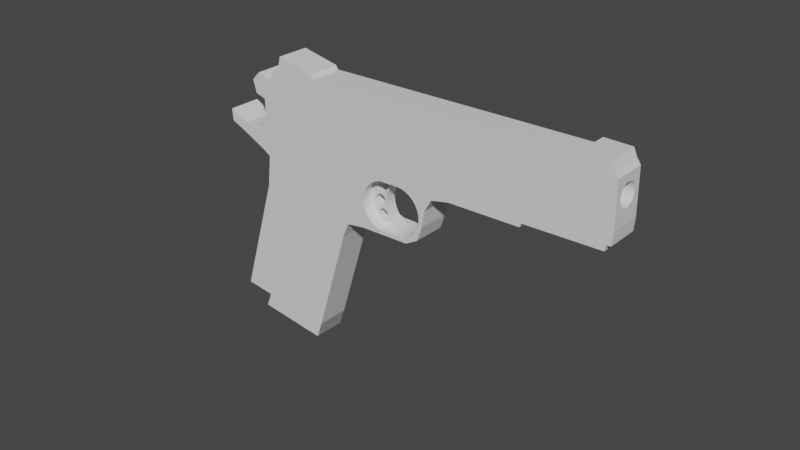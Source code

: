# Source: gun.blend  (saved by Blender 2.90.8; exported with 4.5.12 LTS)
import bpy
from mathutils import Matrix  # noqa: F401  (used for matrix-valued properties, if any)

bpy.ops.wm.read_factory_settings(use_empty=True)
scene = bpy.context.scene
scene.name = 'Scene'

# ---- collections
col_collection = bpy.data.collections.new('Collection'); scene.collection.children.link(col_collection)

# ---- materials (node trees are filled in below, after node groups)
mat_material = bpy.data.materials.new('Material')
mat_material.alpha_threshold = 0.0
mat_material.use_transparent_shadow = False
mat_material.line_color = (0.0, 0.0, 0.0, 1.0)

# ---- material node trees
mat_material.use_nodes = True; mat_material.node_tree.nodes.clear()
_N = mat_material.node_tree.nodes; _L = mat_material.node_tree.links
n0 = _N.new('ShaderNodeOutputMaterial'); n0.name = 'Material Output'; n0.location = (300, 300)
n1 = _N.new('ShaderNodeBsdfPrincipled'); n1.name = 'Principled BSDF'; n1.location = (10, 300)
n1.distribution = 'GGX'
n1.subsurface_method = 'BURLEY'
n1.inputs[2].default_value = 0.4
n1.inputs[3].default_value = 1.45
n1.inputs[27].default_value = (0.0, 0.0, 0.0, 1.0)
n1.inputs[28].default_value = 1.0
_L.new(n1.outputs[0], n0.inputs[0])
n0.is_active_output = True

# ---- world
world_world = bpy.data.worlds.new('World'); scene.world = world_world
world_world.use_nodes = True; world_world.node_tree.nodes.clear()
_N = world_world.node_tree.nodes; _L = world_world.node_tree.links
n0 = _N.new('ShaderNodeOutputWorld'); n0.name = 'World Output'; n0.location = (300, 300)
n1 = _N.new('ShaderNodeBackground'); n1.name = 'Background'; n1.location = (10, 300)
n1.inputs[0].default_value = (0.05088, 0.05088, 0.05088, 1.0)
_L.new(n1.outputs[0], n0.inputs[0])
n0.is_active_output = True
world_world.color = (0.05088, 0.05088, 0.05088)
world_world.use_sun_shadow = False
world_world.sun_shadow_jitter_overblur = 0.0

# ---- meshes
me_cube = bpy.data.meshes.new('Cube')
me_cube.from_pydata([(2.985, 0.2267, 5.528), (2.993, 0.2224, 5.475), (3.0, 0.2095, 5.424), (3.008, 0.1885, 5.377), (3.014, 0.1603, 5.335), (3.019, 0.126, 5.301), (3.023, 0.08677, 5.276), (3.025, 0.04424, 5.261), (3.026, -2.953e-07, 5.255), (3.025, -0.04424, 5.261), (3.023, -0.08677, 5.276), (3.019, -0.126, 5.301), (3.014, -0.1603, 5.335), (3.008, -0.1885, 5.377), (3.0, -0.2095, 5.424), (2.993, -0.2224, 5.475), (2.985, -0.2268, 5.528), (2.976, -0.2224, 5.581), (2.969, -0.2095, 5.632), (2.962, -0.1885, 5.68), (2.955, -0.1603, 5.721), (2.95, -0.126, 5.755), (2.946, -0.08677, 5.78), (2.944, -0.04424, 5.796), (2.943, -9.24e-08, 5.801), (2.944, 0.04424, 5.796), (2.946, 0.08677, 5.78), (2.95, 0.126, 5.755), (2.955, 0.1603, 5.721), (2.962, 0.1885, 5.68), (2.969, 0.2095, 5.632), (2.976, 0.2224, 5.581), (1.25, 0.3431, 1.996), (0.9905, 0.3431, -0.862), (1.25, -0.3431, 1.996), (0.9905, -0.3431, -0.862), (-0.8058, 0.3431, 2.137), (-1.087, 0.3431, -1.034), (-0.8058, -0.3431, 2.137), (-1.087, -0.3431, -1.034), (1.32, 0.3431, 2.401), (1.32, -0.3431, 2.401), (-0.8545, 0.3431, 2.95), (-0.8545, -0.3431, 2.95), (1.709, 0.3431, 2.559), (1.709, -0.3431, 2.559), (2.715, 0.3431, 2.801), (2.715, -0.3431, 2.801), (2.943, 0.3431, 3.035), (2.943, -0.3431, 3.035), (2.989, 0.3431, 3.41), (2.989, -0.3431, 3.41), (2.981, 0.3431, 3.843), (2.981, -0.3431, 3.843), (3.078, 0.3431, 4.187), (3.078, -0.3431, 4.187), (3.429, 0.3431, 4.365), (3.429, -0.3431, 4.365), (4.9, 0.3431, 4.713), (4.9, -0.3431, 4.713), (4.908, 0.3431, 4.813), (4.908, -0.3431, 4.813), (6.455, 0.3431, 5.191), (6.455, -0.3431, 5.191), (6.456, 0.3431, 5.332), (6.456, -0.3431, 5.332), (6.543, 0.3431, 5.366), (6.543, -0.3431, 5.366), (6.518, 0.3431, 5.682), (6.518, -0.3431, 5.682), (6.342, 0.3431, 6.764), (6.342, -0.3431, 6.764), (6.244, 0.3431, 6.882), (6.244, -0.3431, 6.882), (6.149, 0.3431, 7.056), (6.149, -0.3431, 7.056), (5.604, 0.3431, 6.947), (5.604, -0.3431, 6.947), (5.593, 0.3431, 6.79), (5.593, -0.3431, 6.79), (0.03682, 0.3431, 5.502), (0.03682, -0.3431, 5.502), (-0.02187, 0.3431, 5.586), (-0.02187, -0.3431, 5.586), (-0.8281, 0.3431, 5.614), (-0.8281, -0.3431, 5.614), (-0.8403, 0.3431, 5.317), (-0.8403, -0.3431, 5.317), (-0.972, 0.3431, 5.203), (-0.972, -0.3431, 5.203), (-0.9785, 0.3431, 5.019), (-0.9785, -0.3431, 5.019), (-1.088, 0.3431, 4.91), (-1.088, -0.3431, 4.91), (-1.335, 0.3431, 4.952), (-1.335, -0.3431, 4.952), (-1.468, 0.3431, 4.698), (-1.468, -0.3431, 4.698), (-1.344, 0.3431, 4.404), (-1.344, -0.3431, 4.404), (-1.121, 0.3431, 4.37), (-1.121, -0.3431, 4.37), (-1.04, 0.3431, 3.912), (-1.04, -0.3431, 3.912), (-1.094, 0.3431, 3.661), (-1.094, -0.3431, 3.661), (-1.294, 0.3431, 3.546), (-1.294, -0.3431, 3.546), (-1.58, 0.3431, 3.467), (-1.58, -0.3431, 3.467), (-1.993, 0.3431, 3.625), (-1.993, -0.3431, 3.625), (-1.926, 0.3431, 3.332), (-1.926, -0.3431, 3.332), (-1.578, 0.3431, 3.229), (-1.578, -0.3431, 3.229), (-1.021, 0.3431, 3.033), (-1.021, -0.3431, 3.033), (0.9905, 0.3431, -0.862), (0.9905, -0.3431, -0.862), (-1.087, 0.3431, -1.034), (-1.087, -0.3431, -1.034), (-0.4705, -0.3431, -0.995), (-0.4705, 0.3431, -0.995), (0.9379, 0.3431, -1.302), (0.9379, -0.3431, -1.302), (0.9379, 0.3431, -1.302), (0.9379, -0.3431, -1.302), (-0.5303, -0.3431, -1.388), (-0.5303, 0.3431, -1.388), (2.402, -0.3431, 4.063), (2.402, 0.3431, 4.063), (2.501, -0.3431, 4.05), (2.501, 0.3431, 4.05), (2.302, -0.3431, 4.053), (2.302, 0.3431, 4.053), (1.913, -0.3431, 3.952), (1.913, 0.3431, 3.952), (2.597, -0.3431, 4.013), (2.597, 0.3431, 4.013), (1.824, -0.3431, 3.896), (1.824, 0.3431, 3.896), (2.684, -0.3431, 3.953), (2.684, 0.3431, 3.953), (1.746, -0.3431, 3.82), (1.746, 0.3431, 3.82), (2.823, -0.3431, 3.779), (2.823, 0.3431, 3.779), (2.761, -0.3431, 3.874), (2.761, 0.3431, 3.874), (1.681, -0.3431, 3.726), (1.681, 0.3431, 3.726), (1.603, -0.3431, 3.502), (1.603, 0.3431, 3.502), (1.633, -0.3431, 3.619), (1.633, 0.3431, 3.619), (2.897, -0.3431, 3.552), (2.897, 0.3431, 3.552), (2.869, -0.3431, 3.67), (2.869, 0.3431, 3.67), (2.673, -0.3431, 2.915), (2.673, 0.3431, 2.915), (1.996, -0.3431, 2.761), (1.996, 0.3431, 2.761), (2.584, -0.3431, 2.858), (2.584, 0.3431, 2.858), (2.752, -0.3431, 2.991), (2.752, 0.3431, 2.991), (2.488, -0.3431, 2.824), (2.488, 0.3431, 2.824), (1.628, -0.3431, 3.141), (1.628, 0.3431, 3.141), (2.096, -0.3431, 2.747), (2.096, 0.3431, 2.747), (2.864, -0.3431, 3.192), (2.864, 0.3431, 3.192), (2.895, -0.3431, 3.309), (2.895, 0.3431, 3.309), (2.816, -0.3431, 3.085), (2.816, 0.3431, 3.085), (1.813, -0.3431, 2.857), (1.813, 0.3431, 2.857), (1.674, -0.3431, 3.032), (1.674, 0.3431, 3.032), (1.901, -0.3431, 2.798), (1.901, 0.3431, 2.798), (1.737, -0.3431, 2.936), (1.737, 0.3431, 2.936), (2.906, -0.3431, 3.43), (2.906, 0.3431, 3.43), (1.6, -0.3431, 3.258), (1.6, 0.3431, 3.258), (1.592, -0.3431, 3.38), (1.592, 0.3431, 3.38), (6.46, -3.808e-07, 6.034), (6.46, -0.04424, 6.04), (6.46, 0.04424, 6.04), (6.457, -0.08677, 6.055), (6.453, -0.126, 6.08), (6.457, 0.08677, 6.055), (6.448, -0.1603, 6.114), (6.453, 0.126, 6.08), (6.448, 0.1603, 6.114), (6.441, -0.1885, 6.155), (6.433, -0.2095, 6.202), (6.441, 0.1885, 6.155), (6.433, 0.2095, 6.202), (6.425, -0.2224, 6.253), (6.425, 0.2224, 6.253), (6.416, -0.2268, 6.307), (6.408, -0.2224, 6.36), (6.416, 0.2267, 6.307), (6.408, 0.2224, 6.36), (6.399, -0.2095, 6.411), (6.392, -0.1885, 6.458), (6.399, 0.2095, 6.411), (6.392, 0.1885, 6.458), (6.385, -0.1603, 6.499), (6.38, -0.126, 6.533), (6.385, 0.1603, 6.499), (6.38, 0.126, 6.533), (6.376, -0.08677, 6.558), (6.373, -0.04424, 6.573), (6.376, 0.08677, 6.558), (6.373, 0.04424, 6.573), (6.372, -1.778e-07, 6.579), (1.901, -0.1168, 3.954), (1.901, 0.1168, 3.954), (1.812, -0.1168, 3.898), (1.812, 0.1168, 3.898), (1.734, -0.1168, 3.822), (1.734, 0.1168, 3.822), (1.669, -0.1168, 3.728), (1.669, 0.1168, 3.728), (1.591, -0.1168, 3.504), (1.591, 0.1168, 3.504), (1.621, -0.1168, 3.621), (1.621, 0.1168, 3.621), (1.984, -0.1168, 2.763), (1.984, 0.1168, 2.763), (1.616, -0.1168, 3.143), (1.616, 0.1168, 3.143), (2.083, -0.1168, 2.75), (2.083, 0.1168, 2.75), (1.801, -0.1168, 2.859), (1.801, 0.1168, 2.859), (1.662, -0.1168, 3.034), (1.662, 0.1168, 3.034), (1.889, -0.1168, 2.8), (1.889, 0.1168, 2.8), (1.724, -0.1168, 2.938), (1.724, 0.1168, 2.938), (1.588, -0.1168, 3.26), (1.588, 0.1168, 3.26), (1.579, -0.1168, 3.382), (1.579, 0.1168, 3.382), (2.282, -0.1168, 4.05), (2.282, 0.1168, 4.05), (2.193, -0.1168, 3.993), (2.193, 0.1168, 3.993), (2.115, -0.1168, 3.917), (2.115, 0.1168, 3.917), (2.05, -0.1168, 3.823), (2.05, 0.1168, 3.823), (1.971, -0.1168, 3.599), (1.971, 0.1168, 3.599), (2.002, -0.1168, 3.716), (2.002, 0.1168, 3.716), (2.365, -0.1168, 2.858), (2.365, 0.1168, 2.858), (1.997, -0.1168, 3.238), (1.997, 0.1168, 3.238), (2.464, -0.1168, 2.845), (2.464, 0.1168, 2.845), (2.182, -0.1168, 2.954), (2.182, 0.1168, 2.954), (2.043, -0.1168, 3.129), (2.043, 0.1168, 3.129), (2.269, -0.1168, 2.895), (2.269, 0.1168, 2.895), (2.105, -0.1168, 3.033), (2.105, 0.1168, 3.033), (1.969, -0.1168, 3.355), (1.969, 0.1168, 3.355), (1.96, -0.1168, 3.477), (1.96, 0.1168, 3.477), (1.829, 0.1168, 2.985), (1.829, -0.1168, 2.985), (1.831, 0.1168, 3.012), (1.831, -0.1168, 3.012), (1.985, 0.1168, 3.109), (1.985, -0.1168, 3.109), (1.977, -0.1168, 3.113), (1.977, 0.1168, 3.113), (1.964, -0.1168, 3.117), (1.964, 0.1168, 3.117), (1.83, -0.1168, 2.965), (1.83, 0.1168, 2.965), (1.831, 0.1168, 2.958), (1.831, -0.1168, 2.958), (1.943, -0.1168, 3.12), (1.943, 0.1168, 3.12), (2.021, 0.1168, 3.079), (2.021, -0.1168, 3.079), (2.005, 0.1168, 3.096), (2.005, -0.1168, 3.096), (2.04, -0.1168, 2.919), (2.034, 0.1168, 2.906), (2.034, -0.1168, 2.906), (2.019, 0.1168, 2.885), (2.019, -0.1168, 2.885), (2.035, 0.1168, 3.058), (2.035, -0.1168, 3.058), (1.94, 0.1168, 2.846), (1.94, -0.1168, 2.846), (1.837, 0.1168, 2.932), (1.837, -0.1168, 2.932), (1.863, 0.1168, 3.081), (1.863, -0.1168, 3.081), (1.867, 0.1168, 3.085), (1.918, 0.1168, 2.849), (1.918, -0.1168, 2.849), (2.051, 0.1168, 2.955), (2.051, -0.1168, 2.955), (2.053, 0.1168, 2.981), (2.053, -0.1168, 2.981), (2.044, 0.1168, 2.929), (2.04, 0.1168, 2.919), (2.044, -0.1168, 2.929), (2.051, 0.1168, 3.008), (2.051, -0.1168, 3.008), (2.049, -0.1168, 3.019), (1.838, 0.1168, 3.037), (1.838, -0.1168, 3.037), (1.849, 0.1168, 3.061), (1.849, -0.1168, 3.061), (1.867, -0.1168, 3.085), (1.88, -0.1168, 3.098), (1.88, 0.1168, 3.098), (1.921, -0.1168, 3.118), (1.921, 0.1168, 3.118), (1.983, 0.1168, 2.856), (1.983, -0.1168, 2.856), (2.045, 0.1168, 3.034), (2.049, 0.1168, 3.019), (2.045, -0.1168, 3.034), (2.002, 0.1168, 2.868), (2.002, -0.1168, 2.868), (1.861, 0.1168, 2.888), (1.861, -0.1168, 2.888), (1.871, -0.1168, 2.877), (1.871, 0.1168, 2.877), (1.878, 0.1168, 2.87), (1.878, -0.1168, 2.87), (1.847, 0.1168, 2.909), (1.847, -0.1168, 2.909), (1.897, 0.1168, 2.857), (1.897, -0.1168, 2.857), (1.962, 0.1168, 2.848), (1.962, -0.1168, 2.848), (1.9, -0.1168, 3.111), (1.9, 0.1168, 3.111), (1.714, 0.1168, 3.309), (1.714, -0.1168, 3.309), (1.717, 0.1168, 3.336), (1.717, -0.1168, 3.336), (1.871, -0.1168, 3.433), (1.871, 0.1168, 3.433), (1.85, -0.1168, 3.442), (1.85, 0.1168, 3.442), (1.716, -0.1168, 3.292), (1.716, 0.1168, 3.282), (1.716, 0.1168, 3.292), (1.716, -0.1168, 3.282), (1.828, -0.1168, 3.444), (1.828, 0.1168, 3.444), (1.828, -0.1168, 3.444), (1.828, 0.1168, 3.444), (1.907, -0.1168, 3.403), (1.907, 0.1168, 3.403), (1.89, -0.1168, 3.42), (1.89, 0.1168, 3.42), (1.919, -0.1168, 3.23), (1.919, 0.1168, 3.23), (1.91, 0.1168, 3.216), (1.91, -0.1168, 3.216), (1.905, -0.1168, 3.209), (1.905, 0.1168, 3.209), (1.92, -0.1168, 3.382), (1.92, 0.1168, 3.382), (1.825, -0.1168, 3.17), (1.825, 0.1168, 3.17), (1.722, 0.1168, 3.256), (1.722, -0.1168, 3.256), (1.748, -0.1168, 3.406), (1.748, 0.1168, 3.406), (1.803, -0.1168, 3.173), (1.803, 0.1168, 3.173), (1.936, 0.1168, 3.279), (1.936, -0.1168, 3.279), (1.939, 0.1168, 3.306), (1.939, -0.1168, 3.306), (1.929, 0.1168, 3.253), (1.929, -0.1168, 3.253), (1.937, 0.1168, 3.332), (1.937, -0.1168, 3.332), (1.933, -0.1168, 3.347), (1.723, 0.1168, 3.361), (1.723, -0.1168, 3.361), (1.734, -0.1168, 3.385), (1.734, 0.1168, 3.385), (1.765, -0.1168, 3.422), (1.765, 0.1168, 3.422), (1.806, -0.1168, 3.442), (1.806, 0.1168, 3.442), (1.868, -0.1168, 3.18), (1.868, 0.1168, 3.18), (1.931, -0.1168, 3.358), (1.931, 0.1168, 3.358), (1.933, 0.1168, 3.347), (1.888, -0.1168, 3.192), (1.888, 0.1168, 3.192), (1.746, -0.1168, 3.212), (1.746, 0.1168, 3.212), (1.763, -0.1168, 3.194), (1.763, 0.1168, 3.194), (1.779, -0.1168, 3.183), (1.732, -0.1168, 3.233), (1.732, 0.1168, 3.233), (1.782, -0.1168, 3.181), (1.782, 0.1168, 3.181), (1.847, -0.1168, 3.172), (1.847, 0.1168, 3.172), (1.779, 0.1168, 3.183), (1.785, -0.1168, 3.435), (1.785, 0.1168, 3.435), (1.782, -0.1168, 3.433), (1.782, 0.1168, 3.433), (1.719, 0.1168, 3.672), (1.719, -0.1168, 3.672), (1.721, 0.1168, 3.699), (1.721, -0.1168, 3.699), (1.875, -0.1168, 3.796), (1.875, 0.1168, 3.796), (1.854, -0.1168, 3.804), (1.854, 0.1168, 3.804), (1.72, -0.1168, 3.645), (1.72, -0.1168, 3.646), (1.72, 0.1168, 3.646), (1.72, 0.1168, 3.645), (1.832, -0.1168, 3.807), (1.832, 0.1168, 3.807), (1.911, -0.1168, 3.766), (1.911, 0.1168, 3.766), (1.894, -0.1168, 3.783), (1.894, 0.1168, 3.783), (1.923, -0.1168, 3.592), (1.923, 0.1168, 3.592), (1.919, 0.1168, 3.586), (1.919, -0.1168, 3.586), (1.909, 0.1168, 3.572), (1.909, -0.1168, 3.572), (1.925, -0.1168, 3.745), (1.925, 0.1168, 3.745), (1.829, 0.1168, 3.533), (1.829, -0.1168, 3.533), (1.726, -0.1168, 3.619), (1.726, 0.1168, 3.619), (1.752, -0.1168, 3.768), (1.752, 0.1168, 3.768), (1.807, 0.1168, 3.536), (1.807, -0.1168, 3.536), (1.94, -0.1168, 3.642), (1.94, 0.1168, 3.642), (1.943, -0.1168, 3.668), (1.943, 0.1168, 3.668), (1.934, -0.1168, 3.616), (1.934, 0.1168, 3.616), (1.941, -0.1168, 3.695), (1.94, -0.1168, 3.7), (1.941, 0.1168, 3.695), (1.728, 0.1168, 3.724), (1.728, -0.1168, 3.724), (1.737, -0.1168, 3.745), (1.737, 0.1168, 3.745), (1.738, -0.1168, 3.748), (1.738, 0.1168, 3.748), (1.77, -0.1168, 3.785), (1.77, 0.1168, 3.785), (1.81, -0.1168, 3.805), (1.81, 0.1168, 3.805), (1.872, 0.1168, 3.543), (1.872, -0.1168, 3.543), (1.935, -0.1168, 3.721), (1.935, 0.1168, 3.721), (1.94, 0.1168, 3.7), (1.893, -0.1168, 3.784), (1.893, 0.1168, 3.784), (1.892, 0.1168, 3.555), (1.892, -0.1168, 3.555), (1.75, -0.1168, 3.574), (1.75, 0.1168, 3.574), (1.767, -0.1168, 3.557), (1.767, 0.1168, 3.557), (1.777, -0.1168, 3.551), (1.737, -0.1168, 3.595), (1.737, 0.1168, 3.595), (1.786, 0.1168, 3.544), (1.786, -0.1168, 3.544), (1.851, 0.1168, 3.535), (1.851, -0.1168, 3.535), (1.777, 0.1168, 3.551), (1.789, -0.1168, 3.798), (1.789, 0.1168, 3.798)], [], [(0, 1, 208, 211), (1, 2, 206, 208), (2, 3, 205, 206), (3, 4, 202, 205), (4, 5, 201, 202), (5, 6, 199, 201), (6, 7, 196, 199), (7, 8, 194, 196), (8, 9, 195, 194), (9, 10, 197, 195), (10, 11, 198, 197), (11, 12, 200, 198), (12, 13, 203, 200), (13, 14, 204, 203), (14, 15, 207, 204), (15, 16, 209, 207), (16, 17, 210, 209), (17, 18, 213, 210), (18, 19, 214, 213), (19, 20, 217, 214), (20, 21, 218, 217), (21, 22, 221, 218), (22, 23, 222, 221), (23, 24, 225, 222), (24, 25, 224, 225), (25, 26, 223, 224), (26, 27, 220, 223), (27, 28, 219, 220), (28, 29, 216, 219), (29, 30, 215, 216), (30, 31, 212, 215), (31, 0, 211, 212), (0, 31, 30, 29, 28, 27, 26, 25, 24, 23, 22, 21, 20, 19, 18, 17, 16, 15, 14, 13, 12, 11, 10, 9, 8, 7, 6, 5, 4, 3, 2, 1), (36, 38, 43, 42), (35, 34, 38, 39), (39, 38, 36, 37), (33, 32, 34, 35), (37, 36, 32, 33, 123), (40, 42, 43, 41), (34, 32, 40, 41), (32, 36, 42, 40), (38, 34, 41, 43), (41, 40, 44, 45), (45, 44, 46, 47), (47, 46, 48, 49), (49, 48, 50, 51), (51, 50, 52, 53), (53, 52, 54, 55), (55, 54, 56, 57), (57, 56, 58, 59), (59, 58, 60, 61), (61, 60, 62, 63), (63, 62, 64, 65), (65, 64, 66, 67), (67, 66, 68, 69), (69, 68, 70, 211, 208, 206, 205, 202, 201, 199, 196, 194, 195, 197, 198, 200, 203, 204, 207, 209, 71), (71, 70, 72, 73), (73, 72, 74, 75), (75, 74, 76, 77), (77, 76, 78, 79), (79, 78, 80, 81), (81, 80, 82, 83), (83, 82, 84, 85), (85, 84, 86, 87), (87, 86, 88, 89), (89, 88, 90, 91), (91, 90, 92, 93), (93, 92, 94, 95), (95, 94, 96, 97), (97, 96, 98, 99), (99, 98, 100, 101), (101, 100, 102, 103), (103, 102, 104, 105), (105, 104, 106, 107), (107, 106, 108, 109), (109, 108, 110, 111), (111, 110, 112, 113), (113, 112, 114, 115), (115, 114, 116, 117), (117, 43, 42, 116), (41, 45, 47, 49, 51, 188, 176, 174, 178, 166, 160, 164, 168, 172, 162, 184, 180, 186, 182, 170, 190, 192, 113, 115, 117, 43), (42, 116, 114, 112, 193, 191, 171, 183, 187, 181, 185, 163, 173, 169, 165, 161, 167, 179, 175, 177, 189, 50, 48, 46, 44, 40), (120, 118, 119, 122, 121), (119, 118, 126, 127), (33, 35, 125, 124), (122, 119, 127, 128), (123, 33, 124, 129), (122, 128, 129, 123), (125, 126, 127, 128, 129, 124), (189, 188, 156, 157), (179, 178, 174, 175), (175, 174, 176, 177), (186, 180, 244, 250), (159, 158, 146, 147), (157, 156, 158, 159), (149, 148, 142, 143), (135, 134, 136, 137), (173, 172, 168, 169), (162, 172, 242, 238), (169, 168, 164, 165), (163, 185, 249, 239), (143, 142, 138, 139), (50, 189, 157, 159, 147, 149, 143, 139, 133, 131, 135, 137, 141, 145, 151, 155, 153, 193, 112, 110, 108, 106, 104, 102, 100, 98, 96, 94, 92, 90, 88, 86, 84, 82, 80, 78, 76, 74, 72, 70, 68, 66, 64, 62, 60, 58, 56, 54, 52), (184, 162, 238, 248), (139, 138, 132, 133), (167, 166, 178, 179), (154, 152, 234, 236), (183, 171, 241, 247), (141, 137, 227, 229), (161, 160, 166, 167), (187, 183, 247, 251), (131, 130, 134, 135), (147, 146, 148, 149), (153, 155, 237, 235), (177, 176, 188, 189), (113, 192, 152, 154, 150, 144, 140, 136, 134, 130, 132, 138, 142, 148, 146, 158, 156, 188, 51, 53, 55, 57, 59, 61, 63, 65, 67, 69, 71, 73, 75, 77, 79, 81, 83, 85, 87, 89, 91, 93, 95, 97, 99, 101, 103, 105, 107, 109, 111), (170, 182, 246, 240), (136, 140, 228, 226), (133, 132, 130, 131), (165, 164, 160, 161), (182, 186, 250, 246), (155, 151, 233, 237), (191, 193, 255, 253), (121, 119, 122), (118, 120, 123), (71, 209, 210, 213, 214, 217, 218, 221, 222, 225, 224, 223, 220, 219, 216, 215, 212, 211, 70), (241, 253, 372, 371, 392, 428, 423, 425, 433), (227, 226, 256, 257), (236, 234, 504, 502, 500, 505, 466, 446, 447), (252, 240, 426, 424, 422, 427, 393, 373, 370), (235, 237, 448, 449, 467, 506, 501, 503, 511), (245, 251, 297, 298, 315, 354, 348, 351), (237, 233, 484, 481, 440, 438, 448), (250, 244, 350, 349, 355, 316, 299, 296), (232, 236, 447, 439, 441, 482, 483), (239, 249, 279, 269), (233, 231, 261, 263, 497, 443, 445, 451, 490, 513, 488, 469, 486, 484), (248, 238, 268, 278), (230, 232, 483, 485, 468, 487, 512, 489, 450, 444, 442, 496, 262, 260), (251, 247, 319, 317, 334, 332, 288, 286, 297), (140, 144, 230, 228), (173, 163, 239, 243), (181, 187, 251, 245), (145, 141, 229, 231), (137, 136, 226, 227), (190, 170, 240, 252), (171, 191, 253, 241), (192, 190, 252, 254), (172, 173, 243, 242), (144, 150, 232, 230), (152, 192, 254, 234), (151, 145, 231, 233), (180, 184, 248, 244), (193, 153, 235, 255), (150, 154, 236, 232), (185, 181, 245, 249), (285, 284, 282, 283), (267, 266, 264, 265), (257, 256, 258, 259), (279, 278, 268, 269), (261, 260, 262, 263), (265, 264, 284, 285), (275, 274, 278, 279), (277, 276, 280, 281), (283, 282, 270, 271), (269, 268, 272, 273), (259, 258, 260, 261), (271, 270, 276, 277), (263, 262, 266, 267), (281, 280, 274, 275), (240, 246, 336, 337, 360, 339, 300, 294, 292, 276, 270, 385, 386, 420, 415, 431, 390, 396, 429, 426), (242, 243, 273, 272), (254, 252, 370, 363, 365, 408, 409, 394, 411, 436), (247, 241, 433, 430, 397, 391, 432, 416, 421, 387, 384, 271, 277, 293, 295, 301, 340, 361, 338, 319), (234, 254, 436, 434, 413, 376, 374, 284, 264, 459, 461, 499, 492, 510, 465, 471, 508, 504), (238, 242, 272, 268), (255, 235, 511, 507, 470, 464, 509, 491, 498, 460, 458, 265, 285, 375, 377, 414, 435, 437), (243, 239, 269, 273), (226, 228, 258, 256), (253, 255, 437, 412, 395, 410, 407, 364, 362, 372), (244, 248, 278, 274, 306, 308, 310, 347, 342, 359, 314, 321, 357, 353, 350), (229, 227, 257, 259), (249, 245, 351, 352, 356, 320, 313, 358, 341, 346, 309, 307, 327, 275, 279), (228, 230, 260, 258), (246, 250, 296, 287, 289, 333, 335, 318, 336), (231, 229, 259, 261), (324, 325, 330, 329), (307, 308, 306, 328, 326, 327), (326, 328, 323, 322), (286, 287, 296, 299, 298, 297), (343, 345, 312, 311), (329, 330, 331, 345, 343, 344), (302, 303, 305, 304), (340, 339, 360, 361), (313, 314, 359, 358), (332, 333, 289, 288), (358, 359, 342, 341), (361, 360, 337, 338), (304, 305, 291, 290), (344, 343, 311, 302, 304, 290, 293, 277, 281), (356, 357, 321, 320), (290, 291, 292, 294, 295, 293), (327, 326, 322, 324, 329, 344, 281, 275), (309, 310, 308, 307), (317, 318, 335, 334), (288, 289, 287, 286), (292, 291, 305, 303, 312, 345, 331, 280, 276), (352, 353, 357, 356), (346, 347, 310, 309), (354, 355, 349, 348), (301, 300, 339, 340), (311, 312, 303, 302), (298, 299, 316, 315), (322, 323, 325, 324), (320, 321, 314, 313), (331, 330, 325, 323, 328, 306, 274, 280), (338, 337, 336, 318, 317, 319), (341, 342, 347, 346), (295, 294, 300, 301), (315, 316, 355, 354), (334, 335, 333, 332), (348, 349, 350, 353, 352, 351), (400, 401, 405, 404), (383, 382, 403, 402), (402, 403, 399, 398), (362, 363, 370, 373, 371, 372), (418, 417, 388, 389), (404, 405, 406, 417, 418, 419), (379, 378, 380, 381), (414, 413, 434, 435), (391, 390, 431, 432), (407, 408, 365, 364), (432, 431, 415, 416), (435, 434, 436, 411, 412, 437), (381, 380, 366, 367), (430, 429, 396, 397), (367, 366, 368, 369), (387, 386, 385, 382, 383, 384), (395, 394, 409, 410), (364, 365, 363, 362), (374, 368, 366, 380, 378, 388, 417, 406, 282, 284), (425, 424, 426, 429, 430, 433), (421, 420, 386, 387), (428, 427, 422, 423), (377, 376, 413, 414), (389, 388, 378, 379), (371, 373, 393, 392), (419, 418, 389, 379, 381, 367, 369, 375, 285, 283), (384, 383, 402, 398, 400, 404, 419, 283, 271), (398, 399, 401, 400), (406, 405, 401, 399, 403, 382, 385, 270, 282), (397, 396, 390, 391), (412, 411, 394, 395), (416, 415, 420, 421), (369, 368, 374, 376, 377, 375), (392, 393, 427, 428), (410, 409, 408, 407), (423, 422, 424, 425), (475, 474, 478, 480), (457, 456, 476, 477), (477, 476, 472, 473), (438, 439, 447, 446, 449, 448), (494, 493, 462, 463), (480, 478, 479, 493, 494, 495), (453, 452, 454, 455), (490, 489, 512, 513), (464, 465, 510, 509), (481, 482, 441, 440), (509, 510, 492, 491), (513, 512, 487, 488), (455, 454, 496, 442, 443, 497), (507, 508, 471, 470), (443, 442, 444, 445), (460, 461, 459, 456, 457, 458), (469, 468, 485, 486), (496, 454, 452, 462, 493, 479, 266, 262), (440, 441, 439, 438), (458, 457, 477, 473, 475, 480, 495, 267, 265), (495, 494, 463, 453, 455, 497, 263, 267), (503, 502, 504, 508, 507, 511), (498, 499, 461, 460), (506, 505, 500, 501), (451, 450, 489, 490), (463, 462, 452, 453), (449, 446, 466, 467), (473, 472, 474, 475), (470, 471, 465, 464), (488, 487, 468, 469), (491, 492, 499, 498), (445, 444, 450, 451), (467, 466, 505, 506), (486, 485, 483, 482, 481, 484), (479, 478, 474, 472, 476, 456, 459, 264, 266), (501, 500, 502, 503)])
_uv = me_cube.uv_layers.new(name='UVMap')
_uv.uv.foreach_set('vector', [1.0, 0.5, 0.9688, 0.5, 0.9688, 0.9814, 1.0, 0.9813, 0.9688, 0.5, 0.9375, 0.5, 0.9375, 0.9815, 0.9688, 0.9814, 0.9375, 0.5, 0.9062, 0.5, 0.9062, 0.9815, 0.9375, 0.9815, 0.9062, 0.5, 0.875, 0.5, 0.875, 0.9816, 0.9062, 0.9815, 0.875, 0.5, 0.8438, 0.5, 0.8438, 0.9816, 0.875, 0.9816, 0.8438, 0.5, 0.8125, 0.5, 0.8125, 0.9817, 0.8438, 0.9816, 0.8125, 0.5, 0.7812, 0.5, 0.7812, 0.9817, 0.8125, 0.9817, 0.7812, 0.5, 0.75, 0.5, 0.75, 0.9817, 0.7812, 0.9817, 0.75, 0.5, 0.7188, 0.5, 0.7188, 0.9817, 0.75, 0.9817, 0.7188, 0.5, 0.6875, 0.5, 0.6875, 0.9817, 0.7188, 0.9817, 0.6875, 0.5, 0.6562, 0.5, 0.6562, 0.9816, 0.6875, 0.9817, 0.6562, 0.5, 0.625, 0.5, 0.625, 0.9816, 0.6562, 0.9816, 0.625, 0.5, 0.5938, 0.5, 0.5938, 0.9815, 0.625, 0.9816, 0.5938, 0.5, 0.5625, 0.5, 0.5625, 0.9815, 0.5938, 0.9815, 0.5625, 0.5, 0.5312, 0.5, 0.5312, 0.9814, 0.5625, 0.9815, 0.5312, 0.5, 0.5, 0.5, 0.5, 0.9813, 0.5312, 0.9814, 0.5, 0.5, 0.4688, 0.5, 0.4688, 0.9812, 0.5, 0.9813, 0.4688, 0.5, 0.4375, 0.5, 0.4375, 0.9812, 0.4688, 0.9812, 0.4375, 0.5, 0.4062, 0.5, 0.4062, 0.9811, 0.4375, 0.9812, 0.4062, 0.5, 0.375, 0.5, 0.375, 0.981, 0.4062, 0.9811, 0.375, 0.5, 0.3438, 0.5, 0.3438, 0.981, 0.375, 0.981, 0.3438, 0.5, 0.3125, 0.5, 0.3125, 0.981, 0.3438, 0.981, 0.3125, 0.5, 0.2812, 0.5, 0.2812, 0.9809, 0.3125, 0.981, 0.2812, 0.5, 0.25, 0.5, 0.25, 0.9809, 0.2812, 0.9809, 0.25, 0.5, 0.2188, 0.5, 0.2188, 0.9809, 0.25, 0.9809, 0.2188, 0.5, 0.1875, 0.5, 0.1875, 0.981, 0.2188, 0.9809, 0.1875, 0.5, 0.1562, 0.5, 0.1562, 0.981, 0.1875, 0.981, 0.1562, 0.5, 0.125, 0.5, 0.125, 0.981, 0.1562, 0.981, 0.125, 0.5, 0.09375, 0.5, 0.09375, 0.9811, 0.125, 0.981, 0.09375, 0.5, 0.0625, 0.5, 0.0625, 0.9812, 0.09375, 0.9811, 0.0625, 0.5, 0.03125, 0.5, 0.03125, 0.9812, 0.0625, 0.9812, 0.03125, 0.5, 0.0, 0.5, 0.0, 0.9813, 0.03125, 0.9812, 0.75, 0.49, 0.7032, 0.4854, 0.6582, 0.4717, 0.6167, 0.4496, 0.5803, 0.4197, 0.5504, 0.3833, 0.5283, 0.3418, 0.5146, 0.2968, 0.51, 0.25, 0.5146, 0.2032, 0.5283, 0.1582, 0.5504, 0.1167, 0.5803, 0.08029, 0.6167, 0.05045, 0.6582, 0.02827, 0.7032, 0.01461, 0.75, 0.01, 0.7968, 0.01461, 0.8418, 0.02827, 0.8833, 0.05045, 0.9197, 0.08029, 0.9496, 0.1167, 0.9717, 0.1582, 0.9854, 0.2032, 0.99, 0.25, 0.9854, 0.2968, 0.9717, 0.3418, 0.9496, 0.3833, 0.9197, 0.4197, 0.8833, 0.4496, 0.8418, 0.4717, 0.7968, 0.4854, 0.625, 0.25, 0.625, 0.0, 0.625, 0.0, 0.625, 0.25, 0.375, 0.75, 0.625, 0.75, 0.625, 1.0, 0.375, 1.0, 0.375, 0.0, 0.625, 0.0, 0.625, 0.25, 0.375, 0.25, 0.375, 0.5, 0.625, 0.5, 0.625, 0.75, 0.375, 0.75, 0.375, 0.25, 0.625, 0.25, 0.625, 0.5, 0.375, 0.5, 0.375, 0.375, 0.625, 0.5, 0.875, 0.5, 0.875, 0.75, 0.625, 0.75, 0.625, 0.75, 0.625, 0.5, 0.625, 0.5, 0.625, 0.75, 0.625, 0.5, 0.625, 0.25, 0.625, 0.25, 0.625, 0.5, 0.625, 1.0, 0.625, 0.75, 0.625, 0.75, 0.625, 1.0, 0.625, 0.75, 0.625, 0.5, 0.625, 0.5, 0.625, 0.75, 0.625, 0.75, 0.625, 0.5, 0.625, 0.5, 0.625, 0.75, 0.625, 0.75, 0.625, 0.5, 0.625, 0.5, 0.625, 0.75, 0.625, 0.75, 0.625, 0.5, 0.625, 0.5, 0.625, 0.75, 0.625, 0.75, 0.625, 0.5, 0.625, 0.5, 0.625, 0.75, 0.625, 0.75, 0.625, 0.5, 0.625, 0.5, 0.625, 0.75, 0.625, 0.75, 0.625, 0.5, 0.625, 0.5, 0.625, 0.75, 0.625, 0.75, 0.625, 0.5, 0.625, 0.5, 0.625, 0.75, 0.625, 0.75, 0.625, 0.5, 0.625, 0.5, 0.625, 0.75, 0.625, 0.75, 0.625, 0.5, 0.625, 0.5, 0.625, 0.75, 0.625, 0.75, 0.625, 0.5, 0.625, 0.5, 0.625, 0.75, 0.625, 0.75, 0.625, 0.5, 0.625, 0.5, 0.625, 0.75, 0.625, 0.75, 0.625, 0.5, 0.625, 0.5, 0.625, 0.75, 0.625, 0.75, 0.625, 0.5, 0.625, 0.5, 0.625, 0.5424, 0.625, 0.544, 0.625, 0.5487, 0.625, 0.5563, 0.625, 0.5666, 0.625, 0.5791, 0.625, 0.5934, 0.625, 0.6089, 0.625, 0.625, 0.625, 0.6411, 0.625, 0.6566, 0.625, 0.6709, 0.625, 0.6834, 0.625, 0.6937, 0.625, 0.7013, 0.625, 0.706, 0.625, 0.7076, 0.625, 0.75, 0.625, 0.75, 0.625, 0.5, 0.625, 0.5, 0.625, 0.75, 0.625, 0.75, 0.625, 0.5, 0.625, 0.5, 0.625, 0.75, 0.625, 0.75, 0.625, 0.5, 0.625, 0.5, 0.625, 0.75, 0.625, 0.75, 0.625, 0.5, 0.625, 0.5, 0.625, 0.75, 0.625, 0.75, 0.625, 0.5, 0.625, 0.5, 0.625, 0.75, 0.625, 0.75, 0.625, 0.5, 0.625, 0.5, 0.625, 0.75, 0.625, 0.75, 0.625, 0.5, 0.625, 0.5, 0.625, 0.75, 0.625, 0.75, 0.625, 0.5, 0.625, 0.5, 0.625, 0.75, 0.625, 0.75, 0.625, 0.5, 0.625, 0.5, 0.625, 0.75, 0.625, 0.75, 0.625, 0.5, 0.625, 0.5, 0.625, 0.75, 0.625, 0.75, 0.625, 0.5, 0.625, 0.5, 0.625, 0.75, 0.625, 0.75, 0.625, 0.5, 0.625, 0.5, 0.625, 0.75, 0.625, 0.75, 0.625, 0.5, 0.625, 0.5, 0.625, 0.75, 0.625, 0.75, 0.625, 0.5, 0.625, 0.5, 0.625, 0.75, 0.625, 0.75, 0.625, 0.5, 0.625, 0.5, 0.625, 0.75, 0.625, 0.75, 0.625, 0.5, 0.625, 0.5, 0.625, 0.75, 0.625, 0.75, 0.625, 0.5, 0.625, 0.5, 0.625, 0.75, 0.625, 0.75, 0.625, 0.5, 0.625, 0.5, 0.625, 0.75, 0.625, 0.75, 0.625, 0.5, 0.625, 0.5, 0.625, 0.75, 0.625, 0.75, 0.625, 0.5, 0.625, 0.5, 0.625, 0.75, 0.625, 0.75, 0.625, 0.5, 0.625, 0.5, 0.625, 0.75, 0.625, 0.75, 0.625, 0.5, 0.625, 0.5, 0.625, 0.75, 0.625, 0.75, 0.625, 0.5, 0.625, 0.5, 0.625, 0.75, 0.0, 0.0, 0.0, 0.0, 0.0, 0.0, 0.0, 0.0, 0.0, 0.0, 0.0, 0.0, 0.0, 0.0, 0.0, 0.0, 0.0, 0.0, 0.0, 0.0, 0.0, 0.0, 0.0, 0.0, 0.0, 0.0, 0.0, 0.0, 0.0, 0.0, 0.0, 0.0, 0.0, 0.0, 0.0, 0.0, 0.0, 0.0, 0.0, 0.0, 0.0, 0.0, 0.0, 0.0, 0.0, 0.0, 0.0, 0.0, 0.0, 0.0, 0.0, 0.0, 0.0, 0.0, 0.0, 0.0, 0.0, 0.0, 0.0, 0.0, 0.0, 0.0, 0.0, 0.0, 0.0, 0.0, 0.0, 0.0, 0.0, 0.0, 0.0, 0.0, 0.0, 0.0, 0.0, 0.0, 0.0, 0.0, 0.0, 0.0, 0.0, 0.0, 0.0, 0.0, 0.0, 0.0, 0.0, 0.0, 0.0, 0.0, 0.0, 0.0, 0.0, 0.0, 0.0, 0.0, 0.0, 0.0, 0.0, 0.0, 0.0, 0.0, 0.0, 0.0, 0.0, 0.0, 0.0, 0.0, 0.0, 0.0, 0.0, 0.0, 0.125, 0.5, 0.375, 0.5, 0.375, 0.75, 0.25, 0.75, 0.125, 0.75, 0.375, 0.75, 0.375, 0.5, 0.375, 0.5, 0.375, 0.75, 0.375, 0.5, 0.375, 0.75, 0.375, 0.75, 0.375, 0.5, 0.25, 0.75, 0.375, 0.75, 0.375, 0.75, 0.25, 0.75, 0.375, 0.375, 0.375, 0.5, 0.375, 0.5, 0.375, 0.375, 0.25, 0.75, 0.25, 0.75, 0.375, 0.375, 0.375, 0.375, 0.375, 0.75, 0.375, 0.5, 0.375, 0.75, 0.25, 0.75, 0.375, 0.375, 0.375, 0.5, 0.7188, 0.582, 0.7188, 0.918, 0.75, 0.918, 0.75, 0.582, 0.625, 0.582, 0.625, 0.918, 0.6562, 0.918, 0.6562, 0.582, 0.6562, 0.582, 0.6562, 0.918, 0.6875, 0.918, 0.6875, 0.582, 0.0, 0.0, 0.0, 0.0, 0.0, 0.0, 0.0, 0.0, 0.7812, 0.582, 0.7812, 0.918, 0.8125, 0.918, 0.8125, 0.582, 0.75, 0.582, 0.75, 0.918, 0.7812, 0.918, 0.7812, 0.582, 0.8438, 0.582, 0.8438, 0.918, 0.875, 0.918, 0.875, 0.582, 0.0, 0.582, 0.0, 0.918, 0.03125, 0.918, 0.03125, 0.582, 0.4688, 0.582, 0.4688, 0.918, 0.5, 0.918, 0.5, 0.582, 0.0, 0.0, 0.0, 0.0, 0.0, 0.0, 0.0, 0.0, 0.5, 0.582, 0.5, 0.918, 0.5312, 0.918, 0.5312, 0.582, 0.0, 0.0, 0.0, 0.0, 0.0, 0.0, 0.0, 0.0, 0.875, 0.582, 0.875, 0.918, 0.9062, 0.918, 0.9062, 0.582, 0.0, 0.0, 0.0, 0.0, 0.0, 0.0, 0.0, 0.0, 0.0, 0.0, 0.0, 0.0, 0.0, 0.0, 0.0, 0.0, 0.0, 0.0, 0.0, 0.0, 0.0, 0.0, 0.0, 0.0, 0.0, 0.0, 0.0, 0.0, 0.0, 0.0, 0.0, 0.0, 0.0, 0.0, 0.0, 0.0, 0.0, 0.0, 0.0, 0.0, 0.0, 0.0, 0.0, 0.0, 0.0, 0.0, 0.0, 0.0, 0.0, 0.0, 0.0, 0.0, 0.0, 0.0, 0.0, 0.0, 0.0, 0.0, 0.0, 0.0, 0.0, 0.0, 0.0, 0.0, 0.0, 0.0, 0.0, 0.0, 0.0, 0.0, 0.0, 0.0, 0.0, 0.0, 0.0, 0.0, 0.0, 0.0, 0.0, 0.0, 0.0, 0.0, 0.0, 0.0, 0.0, 0.0, 0.0, 0.0, 0.0, 0.0, 0.0, 0.0, 0.0, 0.0, 0.0, 0.0, 0.0, 0.0, 0.0, 0.0, 0.0, 0.0, 0.0, 0.0, 0.0, 0.0, 0.9062, 0.582, 0.9062, 0.918, 0.9375, 0.918, 0.9375, 0.582, 0.5938, 0.582, 0.5938, 0.918, 0.625, 0.918, 0.625, 0.582, 0.0, 0.0, 0.0, 0.0, 0.0, 0.0, 0.0, 0.0, 0.0, 0.0, 0.0, 0.0, 0.0, 0.0, 0.0, 0.0, 0.0, 0.0, 0.0, 0.0, 0.0, 0.0, 0.0, 0.0, 0.5625, 0.582, 0.5625, 0.918, 0.5938, 0.918, 0.5938, 0.582, 0.0, 0.0, 0.0, 0.0, 0.0, 0.0, 0.0, 0.0, 0.9688, 0.582, 0.9688, 0.918, 1.0, 0.918, 1.0, 0.582, 0.8125, 0.582, 0.8125, 0.918, 0.8438, 0.918, 0.8438, 0.582, 0.0, 0.0, 0.0, 0.0, 0.0, 0.0, 0.0, 0.0, 0.6875, 0.582, 0.6875, 0.918, 0.7188, 0.918, 0.7188, 0.582, 0.0, 0.0, 0.0, 0.0, 0.0, 0.0, 0.0, 0.0, 0.0, 0.0, 0.0, 0.0, 0.0, 0.0, 0.0, 0.0, 0.0, 0.0, 0.0, 0.0, 0.0, 0.0, 0.0, 0.0, 0.0, 0.0, 0.0, 0.0, 0.0, 0.0, 0.0, 0.0, 0.0, 0.0, 0.0, 0.0, 0.0, 0.0, 0.0, 0.0, 0.0, 0.0, 0.0, 0.0, 0.0, 0.0, 0.0, 0.0, 0.0, 0.0, 0.0, 0.0, 0.0, 0.0, 0.0, 0.0, 0.0, 0.0, 0.0, 0.0, 0.0, 0.0, 0.0, 0.0, 0.0, 0.0, 0.0, 0.0, 0.0, 0.0, 0.0, 0.0, 0.0, 0.0, 0.0, 0.0, 0.0, 0.0, 0.0, 0.0, 0.0, 0.0, 0.0, 0.0, 0.0, 0.0, 0.0, 0.0, 0.0, 0.0, 0.0, 0.0, 0.0, 0.0, 0.0, 0.0, 0.0, 0.0, 0.0, 0.0, 0.0, 0.0, 0.0, 0.0, 0.0, 0.0, 0.0, 0.0, 0.0, 0.0, 0.0, 0.0, 0.0, 0.0, 0.9375, 0.582, 0.9375, 0.918, 0.9688, 0.918, 0.9688, 0.582, 0.5312, 0.582, 0.5312, 0.918, 0.5625, 0.918, 0.5625, 0.582, 0.0, 0.0, 0.0, 0.0, 0.0, 0.0, 0.0, 0.0, 0.0, 0.0, 0.0, 0.0, 0.0, 0.0, 0.0, 0.0, 0.0, 0.0, 0.0, 0.0, 0.0, 0.0, 0.0, 0.0, 0.125, 0.75, 0.375, 0.75, 0.25, 0.75, 0.375, 0.5, 0.125, 0.5, 0.0, 0.0, 0.625, 0.75, 0.625, 0.7076, 0.625, 0.706, 0.625, 0.7013, 0.625, 0.6937, 0.625, 0.6834, 0.625, 0.6709, 0.625, 0.6566, 0.625, 0.6411, 0.625, 0.625, 0.625, 0.6089, 0.625, 0.5934, 0.625, 0.5791, 0.625, 0.5666, 0.625, 0.5563, 0.625, 0.5487, 0.625, 0.544, 0.625, 0.5424, 0.625, 0.5, 0.0, 0.0, 0.0, 0.0, 0.0, 0.0, 0.0, 0.0, 0.0, 0.0, 0.0, 0.0, 0.0, 0.0, 0.0, 0.0, 0.0, 0.0, 0.03125, 0.582, 0.03125, 0.918, 0.03125, 0.918, 0.03125, 0.582, 0.0, 0.0, 0.0, 0.0, 0.0, 0.0, 0.0, 0.0, 0.0, 0.0, 0.0, 0.0, 0.0, 0.0, 0.0, 0.0, 0.0, 0.0, 0.0, 0.0, 0.0, 0.0, 0.0, 0.0, 0.0, 0.0, 0.0, 0.0, 0.0, 0.0, 0.0, 0.0, 0.0, 0.0, 0.0, 0.0, 0.0, 0.0, 0.0, 0.0, 0.0, 0.0, 0.0, 0.0, 0.0, 0.0, 0.0, 0.0, 0.0, 0.0, 0.0, 0.0, 0.0, 0.0, 0.0, 0.0, 0.0, 0.0, 0.0, 0.0, 0.0, 0.0, 0.0, 0.0, 0.0, 0.0, 0.0, 0.0, 0.0, 0.0, 0.0, 0.0, 0.0, 0.0, 0.0, 0.0, 0.0, 0.0, 0.0, 0.0, 0.0, 0.0, 0.0, 0.0, 0.0, 0.0, 0.0, 0.0, 0.0, 0.0, 0.0, 0.0, 0.0, 0.0, 0.0, 0.0, 0.0, 0.0, 0.0, 0.0, 0.0, 0.0, 0.0, 0.0, 0.0, 0.0, 0.0, 0.0, 0.0, 0.0, 0.0, 0.0, 0.0, 0.0, 0.0, 0.0, 0.0, 0.0, 0.0, 0.0, 0.0, 0.0, 0.0, 0.0, 0.0, 0.0, 0.0, 0.0, 0.0, 0.0, 0.0, 0.0, 0.0, 0.0, 0.0, 0.0, 0.0, 0.0, 0.0, 0.0, 0.0, 0.0, 0.0, 0.0, 0.0, 0.0, 0.0, 0.0, 0.0, 0.0, 0.0, 0.0, 0.0, 0.0, 0.0, 0.0, 0.0, 0.0, 0.0, 0.0, 0.0, 0.0, 0.0, 0.0, 0.0, 0.0, 0.0, 0.0, 0.0, 0.0, 0.0, 0.0, 0.0, 0.0, 0.0, 0.0, 0.0, 0.0, 0.0, 0.0, 0.0, 0.0, 0.0, 0.0, 0.0, 0.0, 0.0, 0.0, 0.0, 0.0, 0.0, 0.0, 0.0, 0.0, 0.0, 0.0, 0.0, 0.0, 0.0, 0.0, 0.0, 0.0, 0.0, 0.0, 0.0, 0.0, 0.0, 0.0, 0.0, 0.0, 0.0, 0.0, 0.0, 0.0, 0.0, 0.0, 0.0, 0.0, 0.0, 0.0, 0.0, 0.0, 0.0, 0.0, 0.0, 0.0, 0.0, 0.0, 0.0, 0.0, 0.0, 0.0, 0.0, 0.0, 0.0, 0.0, 0.03125, 0.582, 0.03125, 0.918, 0.03125, 0.918, 0.03125, 0.582, 0.0, 0.0, 0.0, 0.0, 0.0, 0.0, 0.0, 0.0, 0.0, 0.0, 0.0, 0.0, 0.0, 0.0, 0.0, 0.0, 0.0, 0.0, 0.0, 0.0, 0.0, 0.0, 0.0, 0.0, 0.4688, 0.918, 0.4688, 0.582, 0.4688, 0.582, 0.4688, 0.918, 0.0, 0.0, 0.0, 0.0, 0.0, 0.0, 0.0, 0.0, 0.0, 0.0, 0.0, 0.0, 0.0, 0.0, 0.0, 0.0, 0.0, 0.0, 0.0, 0.0, 0.0, 0.0, 0.0, 0.0, 0.0, 0.0, 0.0, 0.0, 0.0, 0.0, 0.0, 0.0, 0.0, 0.0, 0.0, 0.0, 0.0, 0.0, 0.0, 0.0, 0.0, 0.0, 0.0, 0.0, 0.0, 0.0, 0.0, 0.0, 0.0, 0.0, 0.0, 0.0, 0.0, 0.0, 0.0, 0.0, 0.2188, 0.582, 0.2188, 0.918, 0.25, 0.918, 0.25, 0.582, 0.1562, 0.582, 0.1562, 0.918, 0.1875, 0.918, 0.1875, 0.582, 0.03125, 0.582, 0.03125, 0.918, 0.0625, 0.918, 0.0625, 0.582, 0.4062, 0.582, 0.4062, 0.918, 0.4375, 0.918, 0.4375, 0.582, 0.09375, 0.582, 0.09375, 0.918, 0.125, 0.918, 0.125, 0.582, 0.1875, 0.582, 0.1875, 0.918, 0.2188, 0.918, 0.2188, 0.582, 0.375, 0.582, 0.375, 0.918, 0.4062, 0.918, 0.4062, 0.582, 0.3125, 0.582, 0.3125, 0.918, 0.3438, 0.918, 0.3438, 0.582, 0.25, 0.582, 0.25, 0.918, 0.2812, 0.918, 0.2812, 0.582, 0.4375, 0.582, 0.4375, 0.918, 0.4688, 0.918, 0.4688, 0.582, 0.0625, 0.582, 0.0625, 0.918, 0.09375, 0.918, 0.09375, 0.582, 0.2812, 0.582, 0.2812, 0.918, 0.3125, 0.918, 0.3125, 0.582, 0.125, 0.582, 0.125, 0.918, 0.1562, 0.918, 0.1562, 0.582, 0.3438, 0.582, 0.3438, 0.918, 0.375, 0.918, 0.375, 0.582, 0.0, 0.0, 0.0, 0.0, 0.0, 0.0, 0.0, 0.0, 0.0, 0.0, 0.0, 0.0, 0.0, 0.0, 0.0, 0.0, 0.0, 0.0, 0.0, 0.0, 0.0, 0.0, 0.0, 0.0, 0.0, 0.0, 0.0, 0.0, 0.0, 0.0, 0.0, 0.0, 0.0, 0.0, 0.0, 0.0, 0.0, 0.0, 0.0, 0.0, 0.4688, 0.918, 0.4688, 0.582, 0.4688, 0.582, 0.4688, 0.918, 0.0, 0.0, 0.0, 0.0, 0.0, 0.0, 0.0, 0.0, 0.0, 0.0, 0.0, 0.0, 0.0, 0.0, 0.0, 0.0, 0.0, 0.0, 0.0, 0.0, 0.0, 0.0, 0.0, 0.0, 0.0, 0.0, 0.0, 0.0, 0.0, 0.0, 0.0, 0.0, 0.0, 0.0, 0.0, 0.0, 0.0, 0.0, 0.0, 0.0, 0.0, 0.0, 0.0, 0.0, 0.0, 0.0, 0.0, 0.0, 0.0, 0.0, 0.0, 0.0, 0.0, 0.0, 0.0, 0.0, 0.0, 0.0, 0.0, 0.0, 0.0, 0.0, 0.0, 0.0, 0.0, 0.0, 0.0, 0.0, 0.0, 0.0, 0.0, 0.0, 0.0, 0.0, 0.0, 0.0, 0.0, 0.0, 0.0, 0.0, 0.0, 0.0, 0.0, 0.0, 0.0, 0.0, 0.0, 0.0, 0.0, 0.0, 0.0, 0.0, 0.0, 0.0, 0.0, 0.0, 0.0, 0.0, 0.0, 0.0, 0.0, 0.0, 0.0, 0.0, 0.0, 0.0, 0.0, 0.0, 0.0, 0.0, 0.0, 0.0, 0.0, 0.0, 0.0, 0.0, 0.0, 0.0, 0.0, 0.0, 0.0, 0.0, 0.0, 0.0, 0.0, 0.0, 0.0, 0.0, 0.0, 0.0, 0.0, 0.0, 0.0, 0.0, 0.0, 0.0, 0.0, 0.0, 0.0, 0.0, 0.0, 0.0, 0.0, 0.0, 0.0, 0.0, 0.0, 0.0, 0.0, 0.0, 0.0, 0.0, 0.0, 0.0, 0.0, 0.0, 0.0, 0.0, 0.0, 0.0, 0.0, 0.0, 0.0, 0.0, 0.0, 0.0, 0.0, 0.0, 0.0, 0.0, 0.0, 0.0, 0.0, 0.0, 0.0, 0.0, 0.0, 0.0, 0.0, 0.0, 0.0, 0.0, 0.0, 0.0, 0.0, 0.0, 0.0, 0.0, 0.0, 0.0, 0.0, 0.0, 0.0, 0.0, 0.0, 0.0, 0.0, 0.0, 0.0, 0.0, 0.0, 0.0, 0.0, 0.0, 0.0, 0.0, 0.0, 0.0, 0.0, 0.0, 0.0, 0.0, 0.0, 0.0, 0.0, 0.0, 0.0, 0.0, 0.0, 0.0, 0.0, 0.0, 0.0, 0.0, 0.0, 0.0, 0.0, 0.0, 0.0, 0.0, 0.0, 0.0, 0.0, 0.0, 0.0, 0.0, 0.0, 0.0, 0.0, 0.0, 0.0, 0.0, 0.0, 0.0, 0.0, 0.0, 0.0, 0.0, 0.0, 0.0, 0.0, 0.0, 0.0, 0.0, 0.0, 0.0, 0.0, 0.0, 0.0, 0.0, 0.0, 0.0, 0.0, 0.0, 0.0, 0.0, 0.0, 0.0, 0.0, 0.0, 0.0, 0.0, 0.0, 0.0, 0.0, 0.0, 0.0, 0.0, 0.7188, 0.5783, 0.7188, 0.9217, 0.75, 0.9217, 0.75, 0.5783, 0.625, 0.5783, 0.625, 0.9217, 0.6428, 0.9217, 0.6562, 0.9217, 0.6562, 0.5783, 0.6428, 0.5783, 0.6562, 0.5783, 0.6562, 0.9217, 0.6875, 0.9217, 0.6875, 0.5783, 0.2188, 0.5783, 0.2188, 0.9217, 0.2423, 0.9217, 0.25, 0.9217, 0.25, 0.5783, 0.2423, 0.5783, 0.7812, 0.5783, 0.7812, 0.9217, 0.8125, 0.9217, 0.8125, 0.5783, 0.75, 0.5783, 0.75, 0.9217, 0.7634, 0.9217, 0.7812, 0.9217, 0.7812, 0.5783, 0.7634, 0.5783, 0.8438, 0.5783, 0.8437, 0.9217, 0.875, 0.9217, 0.875, 0.5783, 0.0, 0.5783, 0.0, 0.9217, 0.03125, 0.9217, 0.03125, 0.5783, 0.4688, 0.5783, 0.4688, 0.9217, 0.5, 0.9217, 0.5, 0.5783, 0.1562, 0.5783, 0.1562, 0.9217, 0.1875, 0.9217, 0.1875, 0.5783, 0.5, 0.5783, 0.5, 0.9217, 0.5312, 0.9217, 0.5312, 0.5783, 0.03125, 0.5783, 0.03125, 0.9217, 0.0625, 0.9217, 0.0625, 0.5783, 0.875, 0.5783, 0.875, 0.9217, 0.9062, 0.9217, 0.9062, 0.5783, 0.0, 0.0, 0.0, 0.0, 0.0, 0.0, 0.0, 0.0, 0.0, 0.0, 0.0, 0.0, 0.0, 0.0, 0.0, 0.0, 0.0, 0.0, 0.4062, 0.5783, 0.4062, 0.9217, 0.4375, 0.9217, 0.4375, 0.5783, 0.9062, 0.5783, 0.9062, 0.9217, 0.919, 0.9217, 0.9375, 0.9217, 0.9375, 0.5783, 0.919, 0.5783, 0.0, 0.0, 0.0, 0.0, 0.0, 0.0, 0.0, 0.0, 0.0, 0.0, 0.0, 0.0, 0.0, 0.0, 0.0, 0.0, 0.5938, 0.5783, 0.5938, 0.9217, 0.625, 0.9217, 0.625, 0.5783, 0.09375, 0.5783, 0.09375, 0.9217, 0.125, 0.9217, 0.125, 0.5783, 0.1875, 0.5783, 0.1875, 0.9217, 0.2188, 0.9217, 0.2188, 0.5783, 0.0, 0.0, 0.0, 0.0, 0.0, 0.0, 0.0, 0.0, 0.0, 0.0, 0.0, 0.0, 0.0, 0.0, 0.0, 0.0, 0.0, 0.0, 0.375, 0.5783, 0.375, 0.9217, 0.4062, 0.9217, 0.4062, 0.5783, 0.5625, 0.5783, 0.5625, 0.9217, 0.5938, 0.9217, 0.5938, 0.5783, 0.3125, 0.5783, 0.3125, 0.9217, 0.3438, 0.9217, 0.3438, 0.5783, 0.9688, 0.5783, 0.9688, 0.9217, 1.0, 0.9217, 1.0, 0.5783, 0.8125, 0.5783, 0.8125, 0.9217, 0.8437, 0.9217, 0.8438, 0.5783, 0.25, 0.5783, 0.25, 0.9217, 0.2812, 0.9217, 0.2812, 0.5783, 0.6875, 0.5783, 0.6875, 0.9217, 0.7188, 0.9217, 0.7188, 0.5783, 0.4375, 0.5783, 0.4375, 0.9217, 0.4688, 0.9217, 0.4688, 0.5783, 0.0, 0.0, 0.0, 0.0, 0.0, 0.0, 0.0, 0.0, 0.0, 0.0, 0.0, 0.0, 0.0, 0.0, 0.0, 0.0, 0.0625, 0.5783, 0.0625, 0.9217, 0.08706, 0.9217, 0.09375, 0.9217, 0.09375, 0.5783, 0.08706, 0.5783, 0.5312, 0.5783, 0.5312, 0.9217, 0.5625, 0.9217, 0.5625, 0.5783, 0.9375, 0.5783, 0.9375, 0.9217, 0.9688, 0.9217, 0.9688, 0.5783, 0.2812, 0.5783, 0.2812, 0.9217, 0.3125, 0.9217, 0.3125, 0.5783, 0.125, 0.5783, 0.125, 0.9217, 0.1562, 0.9217, 0.1562, 0.5783, 0.3438, 0.5783, 0.3438, 0.9217, 0.3628, 0.9217, 0.375, 0.9217, 0.375, 0.5783, 0.3628, 0.5783, 0.7188, 0.5783, 0.7188, 0.9217, 0.75, 0.9217, 0.75, 0.5783, 0.625, 0.5783, 0.625, 0.9217, 0.6562, 0.9217, 0.6562, 0.5783, 0.6562, 0.5783, 0.6562, 0.9217, 0.6875, 0.9217, 0.6875, 0.5783, 0.2188, 0.5783, 0.2188, 0.9217, 0.2385, 0.9217, 0.25, 0.9217, 0.25, 0.5783, 0.2385, 0.5783, 0.7812, 0.5783, 0.7812, 0.9217, 0.8125, 0.9217, 0.8125, 0.5783, 0.75, 0.5783, 0.75, 0.9217, 0.7672, 0.9217, 0.7812, 0.9217, 0.7812, 0.5783, 0.7672, 0.5783, 0.8438, 0.5783, 0.8438, 0.9217, 0.875, 0.9217, 0.875, 0.5783, 0.0, 0.5783, 0.0, 0.9217, 0.03125, 0.9217, 0.03125, 0.5783, 0.4688, 0.5783, 0.4688, 0.9217, 0.5, 0.9217, 0.5, 0.5783, 0.1562, 0.5783, 0.1562, 0.9217, 0.1875, 0.9217, 0.1875, 0.5783, 0.5, 0.5783, 0.5, 0.9217, 0.5312, 0.9217, 0.5312, 0.5783, 0.03125, 0.5783, 0.03125, 0.9217, 0.03575, 0.9217, 0.0625, 0.9217, 0.0625, 0.5783, 0.03575, 0.5783, 0.875, 0.5783, 0.875, 0.9217, 0.9062, 0.9217, 0.9062, 0.5783, 0.4062, 0.5783, 0.4062, 0.9217, 0.4375, 0.9217, 0.4375, 0.5783, 0.9062, 0.5783, 0.9062, 0.9217, 0.9375, 0.9217, 0.9375, 0.5783, 0.5938, 0.5783, 0.5938, 0.9217, 0.6043, 0.9217, 0.625, 0.9217, 0.625, 0.5783, 0.6043, 0.5783, 0.09375, 0.5783, 0.09375, 0.9217, 0.125, 0.9217, 0.125, 0.5783, 0.1875, 0.5783, 0.1875, 0.9217, 0.2188, 0.9217, 0.2188, 0.5783, 0.0, 0.0, 0.0, 0.0, 0.0, 0.0, 0.0, 0.0, 0.0, 0.0, 0.0, 0.0, 0.0, 0.0, 0.0, 0.0, 0.0, 0.0, 0.0, 0.0, 0.375, 0.5783, 0.375, 0.9217, 0.401, 0.9217, 0.4062, 0.9217, 0.4062, 0.5783, 0.401, 0.5783, 0.5625, 0.5783, 0.5625, 0.9217, 0.5938, 0.9217, 0.5938, 0.5783, 0.3125, 0.5783, 0.3125, 0.9217, 0.3438, 0.9217, 0.3438, 0.5783, 0.9688, 0.5783, 0.9688, 0.9217, 1.0, 0.9217, 1.0, 0.5783, 0.8125, 0.5783, 0.8125, 0.9217, 0.8438, 0.9217, 0.8438, 0.5783, 0.25, 0.5783, 0.25, 0.9217, 0.2812, 0.9217, 0.2812, 0.5783, 0.0, 0.0, 0.0, 0.0, 0.0, 0.0, 0.0, 0.0, 0.0, 0.0, 0.0, 0.0, 0.0, 0.0, 0.0, 0.0, 0.0, 0.0, 0.0, 0.0, 0.0, 0.0, 0.0, 0.0, 0.0, 0.0, 0.0, 0.0, 0.0, 0.0, 0.0, 0.0, 0.0, 0.0, 0.0, 0.0, 0.0, 0.0, 0.6875, 0.5783, 0.6875, 0.9217, 0.7188, 0.9217, 0.7188, 0.5783, 0.0, 0.0, 0.0, 0.0, 0.0, 0.0, 0.0, 0.0, 0.0, 0.0, 0.0, 0.0, 0.0, 0.0, 0.0, 0.0, 0.0, 0.0, 0.4375, 0.5783, 0.4375, 0.9217, 0.4688, 0.9217, 0.4688, 0.5783, 0.0625, 0.5783, 0.0625, 0.9217, 0.09375, 0.9217, 0.09375, 0.5783, 0.5312, 0.5783, 0.5312, 0.9217, 0.5625, 0.9217, 0.5625, 0.5783, 0.9375, 0.5783, 0.9375, 0.9217, 0.9684, 0.9217, 0.9688, 0.9217, 0.9688, 0.5783, 0.9684, 0.5783, 0.2812, 0.5783, 0.2812, 0.9217, 0.3125, 0.9217, 0.3125, 0.5783, 0.125, 0.5783, 0.125, 0.9217, 0.1562, 0.9217, 0.1562, 0.5783, 0.3438, 0.5783, 0.3438, 0.9217, 0.375, 0.9217, 0.375, 0.5783, 0.7188, 0.5783, 0.7188, 0.9217, 0.75, 0.9217, 0.75, 0.5783, 0.625, 0.5783, 0.625, 0.9217, 0.6562, 0.9217, 0.6562, 0.5783, 0.6562, 0.5783, 0.6562, 0.9217, 0.6875, 0.9217, 0.6875, 0.5783, 0.2188, 0.5783, 0.2188, 0.9217, 0.2494, 0.9217, 0.25, 0.9217, 0.25, 0.5783, 0.2494, 0.5783, 0.7812, 0.5783, 0.7812, 0.9217, 0.8125, 0.9217, 0.8125, 0.5783, 0.75, 0.5783, 0.75, 0.9217, 0.7563, 0.9217, 0.7812, 0.9217, 0.7812, 0.5783, 0.7563, 0.5783, 0.8438, 0.5783, 0.8438, 0.9217, 0.875, 0.9217, 0.875, 0.5783, 0.0, 0.5783, 0.0, 0.9217, 0.03125, 0.9217, 0.03125, 0.5783, 0.4688, 0.5783, 0.4688, 0.9217, 0.5, 0.9217, 0.5, 0.5783, 0.1562, 0.5783, 0.1562, 0.9217, 0.1875, 0.9217, 0.1875, 0.5783, 0.5, 0.5783, 0.5, 0.9217, 0.5312, 0.9217, 0.5312, 0.5783, 0.03125, 0.5783, 0.03125, 0.9217, 0.0625, 0.9217, 0.0625, 0.5783, 0.875, 0.5783, 0.875, 0.9217, 0.8768, 0.9217, 0.9062, 0.9217, 0.9062, 0.5783, 0.8768, 0.5783, 0.4062, 0.5783, 0.4063, 0.9217, 0.4375, 0.9217, 0.4375, 0.5783, 0.9062, 0.5783, 0.9062, 0.9217, 0.9375, 0.9217, 0.9375, 0.5783, 0.5938, 0.5783, 0.5938, 0.9217, 0.6151, 0.9217, 0.625, 0.9217, 0.625, 0.5783, 0.6151, 0.5783, 0.09375, 0.5783, 0.09375, 0.9217, 0.125, 0.9217, 0.125, 0.5783, 0.0, 0.0, 0.0, 0.0, 0.0, 0.0, 0.0, 0.0, 0.0, 0.0, 0.0, 0.0, 0.0, 0.0, 0.0, 0.0, 0.1875, 0.5783, 0.1875, 0.9217, 0.2188, 0.9217, 0.2188, 0.5783, 0.0, 0.0, 0.0, 0.0, 0.0, 0.0, 0.0, 0.0, 0.0, 0.0, 0.0, 0.0, 0.0, 0.0, 0.0, 0.0, 0.0, 0.0, 0.0, 0.0, 0.0, 0.0, 0.0, 0.0, 0.0, 0.0, 0.0, 0.0, 0.0, 0.0, 0.0, 0.0, 0.0, 0.0, 0.375, 0.5783, 0.375, 0.9217, 0.3907, 0.9217, 0.4063, 0.9217, 0.4062, 0.5783, 0.3907, 0.5783, 0.5625, 0.5783, 0.5625, 0.9217, 0.5938, 0.9217, 0.5938, 0.5783, 0.3125, 0.5783, 0.3125, 0.9217, 0.3438, 0.9217, 0.3438, 0.5783, 0.9688, 0.5783, 0.9688, 0.9217, 1.0, 0.9217, 1.0, 0.5783, 0.8125, 0.5783, 0.8125, 0.9217, 0.8438, 0.9217, 0.8438, 0.5783, 0.25, 0.5783, 0.25, 0.9217, 0.2812, 0.9217, 0.2812, 0.5783, 0.6875, 0.5783, 0.6875, 0.9217, 0.7188, 0.9217, 0.7188, 0.5783, 0.4375, 0.5783, 0.4375, 0.9217, 0.4688, 0.9217, 0.4688, 0.5783, 0.0625, 0.5783, 0.0625, 0.9217, 0.09375, 0.9217, 0.09375, 0.5783, 0.5312, 0.5783, 0.5312, 0.9217, 0.5625, 0.9217, 0.5625, 0.5783, 0.9375, 0.5783, 0.9375, 0.9217, 0.9688, 0.9217, 0.9688, 0.5783, 0.2812, 0.5783, 0.2812, 0.9217, 0.3125, 0.9217, 0.3125, 0.5783, 0.125, 0.5783, 0.125, 0.9217, 0.1288, 0.9217, 0.1562, 0.9217, 0.1562, 0.5783, 0.1288, 0.5783, 0.0, 0.0, 0.0, 0.0, 0.0, 0.0, 0.0, 0.0, 0.0, 0.0, 0.0, 0.0, 0.0, 0.0, 0.0, 0.0, 0.0, 0.0, 0.3438, 0.5783, 0.3438, 0.9217, 0.375, 0.9217, 0.375, 0.5783])
me_cube.materials.append(mat_material)
me_cube.use_remesh_preserve_volume = False
me_cube.use_remesh_preserve_attributes = False
me_cube.use_mirror_vertex_groups = False
me_cube.update()

# ---- objects
ob_cube = bpy.data.objects.new('Cube', me_cube)

# ---- transforms, parenting, visibility, modifiers, constraints
ob_cube.location = (-1.612, 1.268e-07, -0.9436)
ob_cube.rotation_euler = (2.291e-09, 0.1834, 2.492e-08)
ob_cube.scale = (0.5547, 0.5547, 0.4535)
ob_cube.lock_rotations_4d = False
ob_cube.empty_display_type = 'ARROWS'
ob_cube.lineart.crease_threshold = 0.0

# ---- collection membership
col_collection.objects.link(ob_cube)

# ---- scene / render settings (as saved in the file)
scene.frame_start = 1; scene.frame_end = 250; scene.frame_set(1)
scene.render.engine = 'BLENDER_EEVEE_NEXT'
scene.cycles.use_denoising = False
scene.cycles.samples = 128
scene.cycles.sampling_pattern = 'TABULATED_SOBOL'
scene.cycles.use_adaptive_sampling = False
scene.cycles.use_light_tree = False
scene.view_settings.view_transform = 'Filmic'
bpy.context.view_layer.update()

# ---- added for rendering (the .blend has no active camera and no usable light): camera, sun
cam_auto = bpy.data.cameras.new('AutoCamera')
cam_auto.lens = 50.0
cam_auto.sensor_width = 36.0
cam_auto.clip_end = 1000.0
ob_auto_camera = bpy.data.objects.new('AutoCamera', cam_auto)
scene.collection.objects.link(ob_auto_camera)
ob_auto_camera.location = (6.41998, -7.86881, 5.33575)
ob_auto_camera.rotation_euler = (1.09748, -7.21219e-08, 0.694738)
scene.camera = ob_auto_camera
light_auto_sun = bpy.data.lights.new('AutoSun', 'SUN')
light_auto_sun.energy = 3.0
light_auto_sun.angle = 0.0523599
ob_auto_sun = bpy.data.objects.new('AutoSun', light_auto_sun)
scene.collection.objects.link(ob_auto_sun)
ob_auto_sun.rotation_euler = (0.872665, 0.174533, 0.523599)
bpy.context.view_layer.update()
